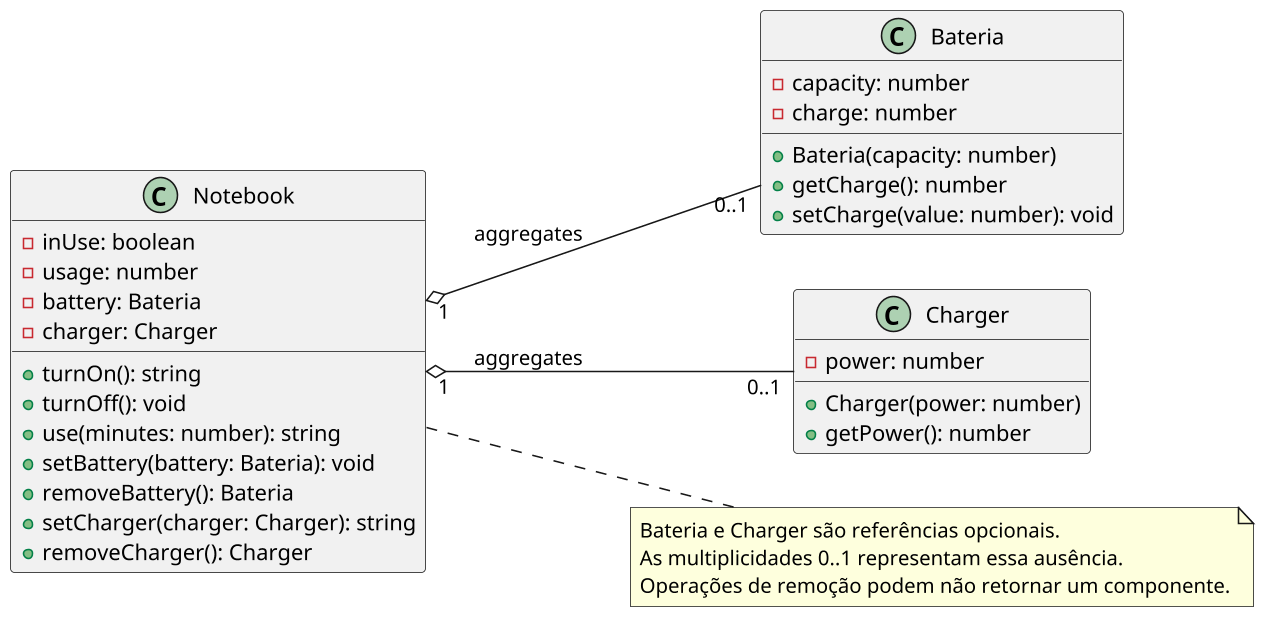

The diagram above was rendered by PlantUML. Its source (embedded in the PNG):
@startuml

skinparam defaultFontName "Source Code Pro"
skinparam dpi 150
left to right direction

class Notebook {
  - inUse: boolean
  - usage: number
  - battery: Bateria
  - charger: Charger
  __
  + turnOn(): string
  + turnOff(): void
  + use(minutes: number): string
  + setBattery(battery: Bateria): void
  + removeBattery(): Bateria
  + setCharger(charger: Charger): string
  + removeCharger(): Charger
}

class Bateria {
  - capacity: number
  - charge: number
  __
  + Bateria(capacity: number)
  + getCharge(): number
  + setCharge(value: number): void
}

class Charger {
  - power: number
  __
  + Charger(power: number)
  + getPower(): number
}

Notebook "1" o-- "0..1" Bateria : aggregates
Notebook "1" o-- "0..1" Charger : aggregates

note right of Notebook
  Bateria e Charger são referências opcionais.
  As multiplicidades 0..1 representam essa ausência.
  Operações de remoção podem não retornar um componente.
end note

@enduml